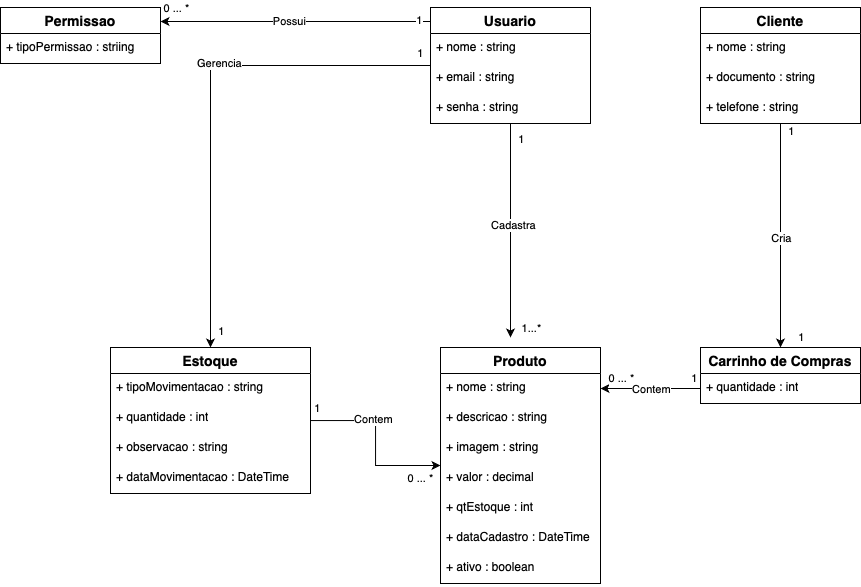

The diagram above was exported from draw.io. Its source (the exported page's mxGraphModel, read from the mxfile embedded in the PNG):
<mxGraphModel dx="1724" dy="666" grid="1" gridSize="10" guides="1" tooltips="1" connect="1" arrows="1" fold="1" page="1" pageScale="1" pageWidth="850" pageHeight="1100" math="0" shadow="0">
  <root>
    <mxCell id="0" />
    <mxCell id="1" parent="0" />
    <mxCell id="uSztIM9lq3dPJNlYMHmG-40" style="edgeStyle=orthogonalEdgeStyle;rounded=0;orthogonalLoop=1;jettySize=auto;html=1;" edge="1" parent="1" source="uSztIM9lq3dPJNlYMHmG-14">
      <mxGeometry relative="1" as="geometry">
        <mxPoint x="220" y="520" as="targetPoint" />
      </mxGeometry>
    </mxCell>
    <mxCell id="uSztIM9lq3dPJNlYMHmG-41" value="Cadastra" style="edgeLabel;html=1;align=center;verticalAlign=middle;resizable=0;points=[];" vertex="1" connectable="0" parent="uSztIM9lq3dPJNlYMHmG-40">
      <mxGeometry x="-0.0565" y="2" relative="1" as="geometry">
        <mxPoint as="offset" />
      </mxGeometry>
    </mxCell>
    <mxCell id="uSztIM9lq3dPJNlYMHmG-44" value="1" style="edgeLabel;html=1;align=center;verticalAlign=middle;resizable=0;points=[];" vertex="1" connectable="0" parent="uSztIM9lq3dPJNlYMHmG-40">
      <mxGeometry x="-0.9007" y="2" relative="1" as="geometry">
        <mxPoint x="8" y="5" as="offset" />
      </mxGeometry>
    </mxCell>
    <mxCell id="uSztIM9lq3dPJNlYMHmG-45" value="1...*" style="edgeLabel;html=1;align=center;verticalAlign=middle;resizable=0;points=[];" vertex="1" connectable="0" parent="uSztIM9lq3dPJNlYMHmG-40">
      <mxGeometry x="0.9143" y="3" relative="1" as="geometry">
        <mxPoint x="17" as="offset" />
      </mxGeometry>
    </mxCell>
    <mxCell id="uSztIM9lq3dPJNlYMHmG-42" style="edgeStyle=orthogonalEdgeStyle;rounded=0;orthogonalLoop=1;jettySize=auto;html=1;entryX=0.5;entryY=0;entryDx=0;entryDy=0;" edge="1" parent="1" source="uSztIM9lq3dPJNlYMHmG-14" target="uSztIM9lq3dPJNlYMHmG-27">
      <mxGeometry relative="1" as="geometry" />
    </mxCell>
    <mxCell id="uSztIM9lq3dPJNlYMHmG-43" value="Gerencia" style="edgeLabel;html=1;align=center;verticalAlign=middle;resizable=0;points=[];" vertex="1" connectable="0" parent="uSztIM9lq3dPJNlYMHmG-42">
      <mxGeometry x="-0.1551" y="-3" relative="1" as="geometry">
        <mxPoint as="offset" />
      </mxGeometry>
    </mxCell>
    <mxCell id="uSztIM9lq3dPJNlYMHmG-46" value="1" style="edgeLabel;html=1;align=center;verticalAlign=middle;resizable=0;points=[];" vertex="1" connectable="0" parent="uSztIM9lq3dPJNlYMHmG-42">
      <mxGeometry x="-0.9707" y="-1" relative="1" as="geometry">
        <mxPoint x="-3" y="-12" as="offset" />
      </mxGeometry>
    </mxCell>
    <mxCell id="uSztIM9lq3dPJNlYMHmG-47" value="1" style="edgeLabel;html=1;align=center;verticalAlign=middle;resizable=0;points=[];" vertex="1" connectable="0" parent="uSztIM9lq3dPJNlYMHmG-42">
      <mxGeometry x="0.9329" relative="1" as="geometry">
        <mxPoint x="10" as="offset" />
      </mxGeometry>
    </mxCell>
    <mxCell id="uSztIM9lq3dPJNlYMHmG-67" style="edgeStyle=orthogonalEdgeStyle;rounded=0;orthogonalLoop=1;jettySize=auto;html=1;exitX=0;exitY=0;exitDx=0;exitDy=0;entryX=1;entryY=0.25;entryDx=0;entryDy=0;" edge="1" parent="1" source="uSztIM9lq3dPJNlYMHmG-14" target="uSztIM9lq3dPJNlYMHmG-62">
      <mxGeometry relative="1" as="geometry">
        <Array as="points">
          <mxPoint x="140" y="204" />
        </Array>
      </mxGeometry>
    </mxCell>
    <mxCell id="uSztIM9lq3dPJNlYMHmG-68" value="Possui" style="edgeLabel;html=1;align=center;verticalAlign=middle;resizable=0;points=[];" vertex="1" connectable="0" parent="uSztIM9lq3dPJNlYMHmG-67">
      <mxGeometry x="0.0949" y="-1" relative="1" as="geometry">
        <mxPoint as="offset" />
      </mxGeometry>
    </mxCell>
    <mxCell id="uSztIM9lq3dPJNlYMHmG-69" value="1" style="edgeLabel;html=1;align=center;verticalAlign=middle;resizable=0;points=[];" vertex="1" connectable="0" parent="uSztIM9lq3dPJNlYMHmG-67">
      <mxGeometry x="-0.8243" y="-2" relative="1" as="geometry">
        <mxPoint as="offset" />
      </mxGeometry>
    </mxCell>
    <mxCell id="uSztIM9lq3dPJNlYMHmG-70" value="0 ... *" style="edgeLabel;html=1;align=center;verticalAlign=middle;resizable=0;points=[];" vertex="1" connectable="0" parent="uSztIM9lq3dPJNlYMHmG-67">
      <mxGeometry x="0.8881" y="-2" relative="1" as="geometry">
        <mxPoint y="-12" as="offset" />
      </mxGeometry>
    </mxCell>
    <mxCell id="uSztIM9lq3dPJNlYMHmG-14" value="Usuario" style="swimlane;fontStyle=1;childLayout=stackLayout;horizontal=1;startSize=26;horizontalStack=0;resizeParent=1;resizeParentMax=0;resizeLast=0;collapsible=1;marginBottom=0;align=center;fontSize=14;" vertex="1" parent="1">
      <mxGeometry x="140" y="190" width="160" height="116" as="geometry" />
    </mxCell>
    <mxCell id="uSztIM9lq3dPJNlYMHmG-15" value="+ nome : string" style="text;strokeColor=none;fillColor=none;spacingLeft=4;spacingRight=4;overflow=hidden;rotatable=0;points=[[0,0.5],[1,0.5]];portConstraint=eastwest;fontSize=12;whiteSpace=wrap;html=1;" vertex="1" parent="uSztIM9lq3dPJNlYMHmG-14">
      <mxGeometry y="26" width="160" height="30" as="geometry" />
    </mxCell>
    <mxCell id="uSztIM9lq3dPJNlYMHmG-16" value="+ email : string" style="text;strokeColor=none;fillColor=none;spacingLeft=4;spacingRight=4;overflow=hidden;rotatable=0;points=[[0,0.5],[1,0.5]];portConstraint=eastwest;fontSize=12;whiteSpace=wrap;html=1;" vertex="1" parent="uSztIM9lq3dPJNlYMHmG-14">
      <mxGeometry y="56" width="160" height="30" as="geometry" />
    </mxCell>
    <mxCell id="uSztIM9lq3dPJNlYMHmG-17" value="+ senha : string" style="text;strokeColor=none;fillColor=none;spacingLeft=4;spacingRight=4;overflow=hidden;rotatable=0;points=[[0,0.5],[1,0.5]];portConstraint=eastwest;fontSize=12;whiteSpace=wrap;html=1;" vertex="1" parent="uSztIM9lq3dPJNlYMHmG-14">
      <mxGeometry y="86" width="160" height="30" as="geometry" />
    </mxCell>
    <mxCell id="uSztIM9lq3dPJNlYMHmG-19" value="Produto" style="swimlane;fontStyle=1;childLayout=stackLayout;horizontal=1;startSize=26;horizontalStack=0;resizeParent=1;resizeParentMax=0;resizeLast=0;collapsible=1;marginBottom=0;align=center;fontSize=14;" vertex="1" parent="1">
      <mxGeometry x="150" y="530" width="160" height="236" as="geometry" />
    </mxCell>
    <mxCell id="uSztIM9lq3dPJNlYMHmG-20" value="+ nome : string" style="text;strokeColor=none;fillColor=none;spacingLeft=4;spacingRight=4;overflow=hidden;rotatable=0;points=[[0,0.5],[1,0.5]];portConstraint=eastwest;fontSize=12;whiteSpace=wrap;html=1;" vertex="1" parent="uSztIM9lq3dPJNlYMHmG-19">
      <mxGeometry y="26" width="160" height="30" as="geometry" />
    </mxCell>
    <mxCell id="uSztIM9lq3dPJNlYMHmG-21" value="+ descricao : string" style="text;strokeColor=none;fillColor=none;spacingLeft=4;spacingRight=4;overflow=hidden;rotatable=0;points=[[0,0.5],[1,0.5]];portConstraint=eastwest;fontSize=12;whiteSpace=wrap;html=1;" vertex="1" parent="uSztIM9lq3dPJNlYMHmG-19">
      <mxGeometry y="56" width="160" height="30" as="geometry" />
    </mxCell>
    <mxCell id="uSztIM9lq3dPJNlYMHmG-22" value="+ imagem : string" style="text;strokeColor=none;fillColor=none;spacingLeft=4;spacingRight=4;overflow=hidden;rotatable=0;points=[[0,0.5],[1,0.5]];portConstraint=eastwest;fontSize=12;whiteSpace=wrap;html=1;" vertex="1" parent="uSztIM9lq3dPJNlYMHmG-19">
      <mxGeometry y="86" width="160" height="30" as="geometry" />
    </mxCell>
    <mxCell id="uSztIM9lq3dPJNlYMHmG-23" value="+ valor : decimal" style="text;strokeColor=none;fillColor=none;spacingLeft=4;spacingRight=4;overflow=hidden;rotatable=0;points=[[0,0.5],[1,0.5]];portConstraint=eastwest;fontSize=12;whiteSpace=wrap;html=1;" vertex="1" parent="uSztIM9lq3dPJNlYMHmG-19">
      <mxGeometry y="116" width="160" height="30" as="geometry" />
    </mxCell>
    <mxCell id="uSztIM9lq3dPJNlYMHmG-24" value="+ qtEstoque : int" style="text;strokeColor=none;fillColor=none;spacingLeft=4;spacingRight=4;overflow=hidden;rotatable=0;points=[[0,0.5],[1,0.5]];portConstraint=eastwest;fontSize=12;whiteSpace=wrap;html=1;" vertex="1" parent="uSztIM9lq3dPJNlYMHmG-19">
      <mxGeometry y="146" width="160" height="30" as="geometry" />
    </mxCell>
    <mxCell id="uSztIM9lq3dPJNlYMHmG-25" value="+ dataCadastro : DateTime" style="text;strokeColor=none;fillColor=none;spacingLeft=4;spacingRight=4;overflow=hidden;rotatable=0;points=[[0,0.5],[1,0.5]];portConstraint=eastwest;fontSize=12;whiteSpace=wrap;html=1;" vertex="1" parent="uSztIM9lq3dPJNlYMHmG-19">
      <mxGeometry y="176" width="160" height="30" as="geometry" />
    </mxCell>
    <mxCell id="uSztIM9lq3dPJNlYMHmG-26" value="+ ativo : boolean" style="text;strokeColor=none;fillColor=none;spacingLeft=4;spacingRight=4;overflow=hidden;rotatable=0;points=[[0,0.5],[1,0.5]];portConstraint=eastwest;fontSize=12;whiteSpace=wrap;html=1;" vertex="1" parent="uSztIM9lq3dPJNlYMHmG-19">
      <mxGeometry y="206" width="160" height="30" as="geometry" />
    </mxCell>
    <mxCell id="uSztIM9lq3dPJNlYMHmG-56" style="edgeStyle=orthogonalEdgeStyle;rounded=0;orthogonalLoop=1;jettySize=auto;html=1;" edge="1" parent="1" source="uSztIM9lq3dPJNlYMHmG-27" target="uSztIM9lq3dPJNlYMHmG-19">
      <mxGeometry relative="1" as="geometry" />
    </mxCell>
    <mxCell id="uSztIM9lq3dPJNlYMHmG-57" value="1" style="edgeLabel;html=1;align=center;verticalAlign=middle;resizable=0;points=[];" vertex="1" connectable="0" parent="uSztIM9lq3dPJNlYMHmG-56">
      <mxGeometry x="-0.9259" y="2" relative="1" as="geometry">
        <mxPoint y="-11" as="offset" />
      </mxGeometry>
    </mxCell>
    <mxCell id="uSztIM9lq3dPJNlYMHmG-58" value="Contem" style="edgeLabel;html=1;align=center;verticalAlign=middle;resizable=0;points=[];" vertex="1" connectable="0" parent="uSztIM9lq3dPJNlYMHmG-56">
      <mxGeometry x="-0.2912" y="2" relative="1" as="geometry">
        <mxPoint as="offset" />
      </mxGeometry>
    </mxCell>
    <mxCell id="uSztIM9lq3dPJNlYMHmG-59" value="0 ... *" style="edgeLabel;html=1;align=center;verticalAlign=middle;resizable=0;points=[];" vertex="1" connectable="0" parent="uSztIM9lq3dPJNlYMHmG-56">
      <mxGeometry x="0.8921" y="-3" relative="1" as="geometry">
        <mxPoint x="-11" y="9" as="offset" />
      </mxGeometry>
    </mxCell>
    <mxCell id="uSztIM9lq3dPJNlYMHmG-27" value="Estoque" style="swimlane;fontStyle=1;childLayout=stackLayout;horizontal=1;startSize=26;horizontalStack=0;resizeParent=1;resizeParentMax=0;resizeLast=0;collapsible=1;marginBottom=0;align=center;fontSize=14;" vertex="1" parent="1">
      <mxGeometry x="-180" y="530" width="200" height="146" as="geometry" />
    </mxCell>
    <mxCell id="uSztIM9lq3dPJNlYMHmG-28" value="+ tipoMovimentacao : string" style="text;strokeColor=none;fillColor=none;spacingLeft=4;spacingRight=4;overflow=hidden;rotatable=0;points=[[0,0.5],[1,0.5]];portConstraint=eastwest;fontSize=12;whiteSpace=wrap;html=1;" vertex="1" parent="uSztIM9lq3dPJNlYMHmG-27">
      <mxGeometry y="26" width="200" height="30" as="geometry" />
    </mxCell>
    <mxCell id="uSztIM9lq3dPJNlYMHmG-29" value="+ quantidade : int" style="text;strokeColor=none;fillColor=none;spacingLeft=4;spacingRight=4;overflow=hidden;rotatable=0;points=[[0,0.5],[1,0.5]];portConstraint=eastwest;fontSize=12;whiteSpace=wrap;html=1;" vertex="1" parent="uSztIM9lq3dPJNlYMHmG-27">
      <mxGeometry y="56" width="200" height="30" as="geometry" />
    </mxCell>
    <mxCell id="uSztIM9lq3dPJNlYMHmG-30" value="+ observacao : string" style="text;strokeColor=none;fillColor=none;spacingLeft=4;spacingRight=4;overflow=hidden;rotatable=0;points=[[0,0.5],[1,0.5]];portConstraint=eastwest;fontSize=12;whiteSpace=wrap;html=1;" vertex="1" parent="uSztIM9lq3dPJNlYMHmG-27">
      <mxGeometry y="86" width="200" height="30" as="geometry" />
    </mxCell>
    <mxCell id="uSztIM9lq3dPJNlYMHmG-31" value="+ dataMovimentacao : DateTime" style="text;strokeColor=none;fillColor=none;spacingLeft=4;spacingRight=4;overflow=hidden;rotatable=0;points=[[0,0.5],[1,0.5]];portConstraint=eastwest;fontSize=12;whiteSpace=wrap;html=1;" vertex="1" parent="uSztIM9lq3dPJNlYMHmG-27">
      <mxGeometry y="116" width="200" height="30" as="geometry" />
    </mxCell>
    <mxCell id="uSztIM9lq3dPJNlYMHmG-48" style="edgeStyle=orthogonalEdgeStyle;rounded=0;orthogonalLoop=1;jettySize=auto;html=1;entryX=0.5;entryY=0;entryDx=0;entryDy=0;" edge="1" parent="1" source="uSztIM9lq3dPJNlYMHmG-32" target="uSztIM9lq3dPJNlYMHmG-36">
      <mxGeometry relative="1" as="geometry" />
    </mxCell>
    <mxCell id="uSztIM9lq3dPJNlYMHmG-49" value="Cria" style="edgeLabel;html=1;align=center;verticalAlign=middle;resizable=0;points=[];" vertex="1" connectable="0" parent="uSztIM9lq3dPJNlYMHmG-48">
      <mxGeometry x="0.0268" relative="1" as="geometry">
        <mxPoint as="offset" />
      </mxGeometry>
    </mxCell>
    <mxCell id="uSztIM9lq3dPJNlYMHmG-50" value="1" style="edgeLabel;html=1;align=center;verticalAlign=middle;resizable=0;points=[];" vertex="1" connectable="0" parent="uSztIM9lq3dPJNlYMHmG-48">
      <mxGeometry x="-0.9388" y="2" relative="1" as="geometry">
        <mxPoint x="8" as="offset" />
      </mxGeometry>
    </mxCell>
    <mxCell id="uSztIM9lq3dPJNlYMHmG-51" value="1" style="edgeLabel;html=1;align=center;verticalAlign=middle;resizable=0;points=[];" vertex="1" connectable="0" parent="uSztIM9lq3dPJNlYMHmG-48">
      <mxGeometry x="0.9263" y="-2" relative="1" as="geometry">
        <mxPoint x="22" y="-2" as="offset" />
      </mxGeometry>
    </mxCell>
    <mxCell id="uSztIM9lq3dPJNlYMHmG-32" value="Cliente" style="swimlane;fontStyle=1;childLayout=stackLayout;horizontal=1;startSize=26;horizontalStack=0;resizeParent=1;resizeParentMax=0;resizeLast=0;collapsible=1;marginBottom=0;align=center;fontSize=14;" vertex="1" parent="1">
      <mxGeometry x="410" y="190" width="160" height="116" as="geometry" />
    </mxCell>
    <mxCell id="uSztIM9lq3dPJNlYMHmG-33" value="+ nome : string" style="text;strokeColor=none;fillColor=none;spacingLeft=4;spacingRight=4;overflow=hidden;rotatable=0;points=[[0,0.5],[1,0.5]];portConstraint=eastwest;fontSize=12;whiteSpace=wrap;html=1;" vertex="1" parent="uSztIM9lq3dPJNlYMHmG-32">
      <mxGeometry y="26" width="160" height="30" as="geometry" />
    </mxCell>
    <mxCell id="uSztIM9lq3dPJNlYMHmG-34" value="+ documento : string" style="text;strokeColor=none;fillColor=none;spacingLeft=4;spacingRight=4;overflow=hidden;rotatable=0;points=[[0,0.5],[1,0.5]];portConstraint=eastwest;fontSize=12;whiteSpace=wrap;html=1;" vertex="1" parent="uSztIM9lq3dPJNlYMHmG-32">
      <mxGeometry y="56" width="160" height="30" as="geometry" />
    </mxCell>
    <mxCell id="uSztIM9lq3dPJNlYMHmG-35" value="+ telefone : string" style="text;strokeColor=none;fillColor=none;spacingLeft=4;spacingRight=4;overflow=hidden;rotatable=0;points=[[0,0.5],[1,0.5]];portConstraint=eastwest;fontSize=12;whiteSpace=wrap;html=1;" vertex="1" parent="uSztIM9lq3dPJNlYMHmG-32">
      <mxGeometry y="86" width="160" height="30" as="geometry" />
    </mxCell>
    <mxCell id="uSztIM9lq3dPJNlYMHmG-36" value="Carrinho de Compras" style="swimlane;fontStyle=1;childLayout=stackLayout;horizontal=1;startSize=26;horizontalStack=0;resizeParent=1;resizeParentMax=0;resizeLast=0;collapsible=1;marginBottom=0;align=center;fontSize=14;" vertex="1" parent="1">
      <mxGeometry x="410" y="530" width="160" height="56" as="geometry" />
    </mxCell>
    <mxCell id="uSztIM9lq3dPJNlYMHmG-37" value="+ quantidade : int" style="text;strokeColor=none;fillColor=none;spacingLeft=4;spacingRight=4;overflow=hidden;rotatable=0;points=[[0,0.5],[1,0.5]];portConstraint=eastwest;fontSize=12;whiteSpace=wrap;html=1;" vertex="1" parent="uSztIM9lq3dPJNlYMHmG-36">
      <mxGeometry y="26" width="160" height="30" as="geometry" />
    </mxCell>
    <mxCell id="uSztIM9lq3dPJNlYMHmG-52" style="edgeStyle=orthogonalEdgeStyle;rounded=0;orthogonalLoop=1;jettySize=auto;html=1;entryX=1;entryY=0.5;entryDx=0;entryDy=0;" edge="1" parent="1" source="uSztIM9lq3dPJNlYMHmG-37" target="uSztIM9lq3dPJNlYMHmG-20">
      <mxGeometry relative="1" as="geometry" />
    </mxCell>
    <mxCell id="uSztIM9lq3dPJNlYMHmG-53" value="Contem" style="edgeLabel;html=1;align=center;verticalAlign=middle;resizable=0;points=[];" vertex="1" connectable="0" parent="uSztIM9lq3dPJNlYMHmG-52">
      <mxGeometry x="0.0926" y="6" relative="1" as="geometry">
        <mxPoint x="5" y="-6" as="offset" />
      </mxGeometry>
    </mxCell>
    <mxCell id="uSztIM9lq3dPJNlYMHmG-54" value="1" style="edgeLabel;html=1;align=center;verticalAlign=middle;resizable=0;points=[];" vertex="1" connectable="0" parent="uSztIM9lq3dPJNlYMHmG-52">
      <mxGeometry x="-0.8704" relative="1" as="geometry">
        <mxPoint y="-11" as="offset" />
      </mxGeometry>
    </mxCell>
    <mxCell id="uSztIM9lq3dPJNlYMHmG-55" value="0 ... *" style="edgeLabel;html=1;align=center;verticalAlign=middle;resizable=0;points=[];" vertex="1" connectable="0" parent="uSztIM9lq3dPJNlYMHmG-52">
      <mxGeometry x="0.8579" y="-2" relative="1" as="geometry">
        <mxPoint x="13" y="-9" as="offset" />
      </mxGeometry>
    </mxCell>
    <mxCell id="uSztIM9lq3dPJNlYMHmG-62" value="Permissao" style="swimlane;fontStyle=1;childLayout=stackLayout;horizontal=1;startSize=26;horizontalStack=0;resizeParent=1;resizeParentMax=0;resizeLast=0;collapsible=1;marginBottom=0;align=center;fontSize=14;" vertex="1" parent="1">
      <mxGeometry x="-290" y="190" width="160" height="56" as="geometry" />
    </mxCell>
    <mxCell id="uSztIM9lq3dPJNlYMHmG-63" value="+ tipoPermissao : striing" style="text;strokeColor=none;fillColor=none;spacingLeft=4;spacingRight=4;overflow=hidden;rotatable=0;points=[[0,0.5],[1,0.5]];portConstraint=eastwest;fontSize=12;whiteSpace=wrap;html=1;" vertex="1" parent="uSztIM9lq3dPJNlYMHmG-62">
      <mxGeometry y="26" width="160" height="30" as="geometry" />
    </mxCell>
  </root>
</mxGraphModel>